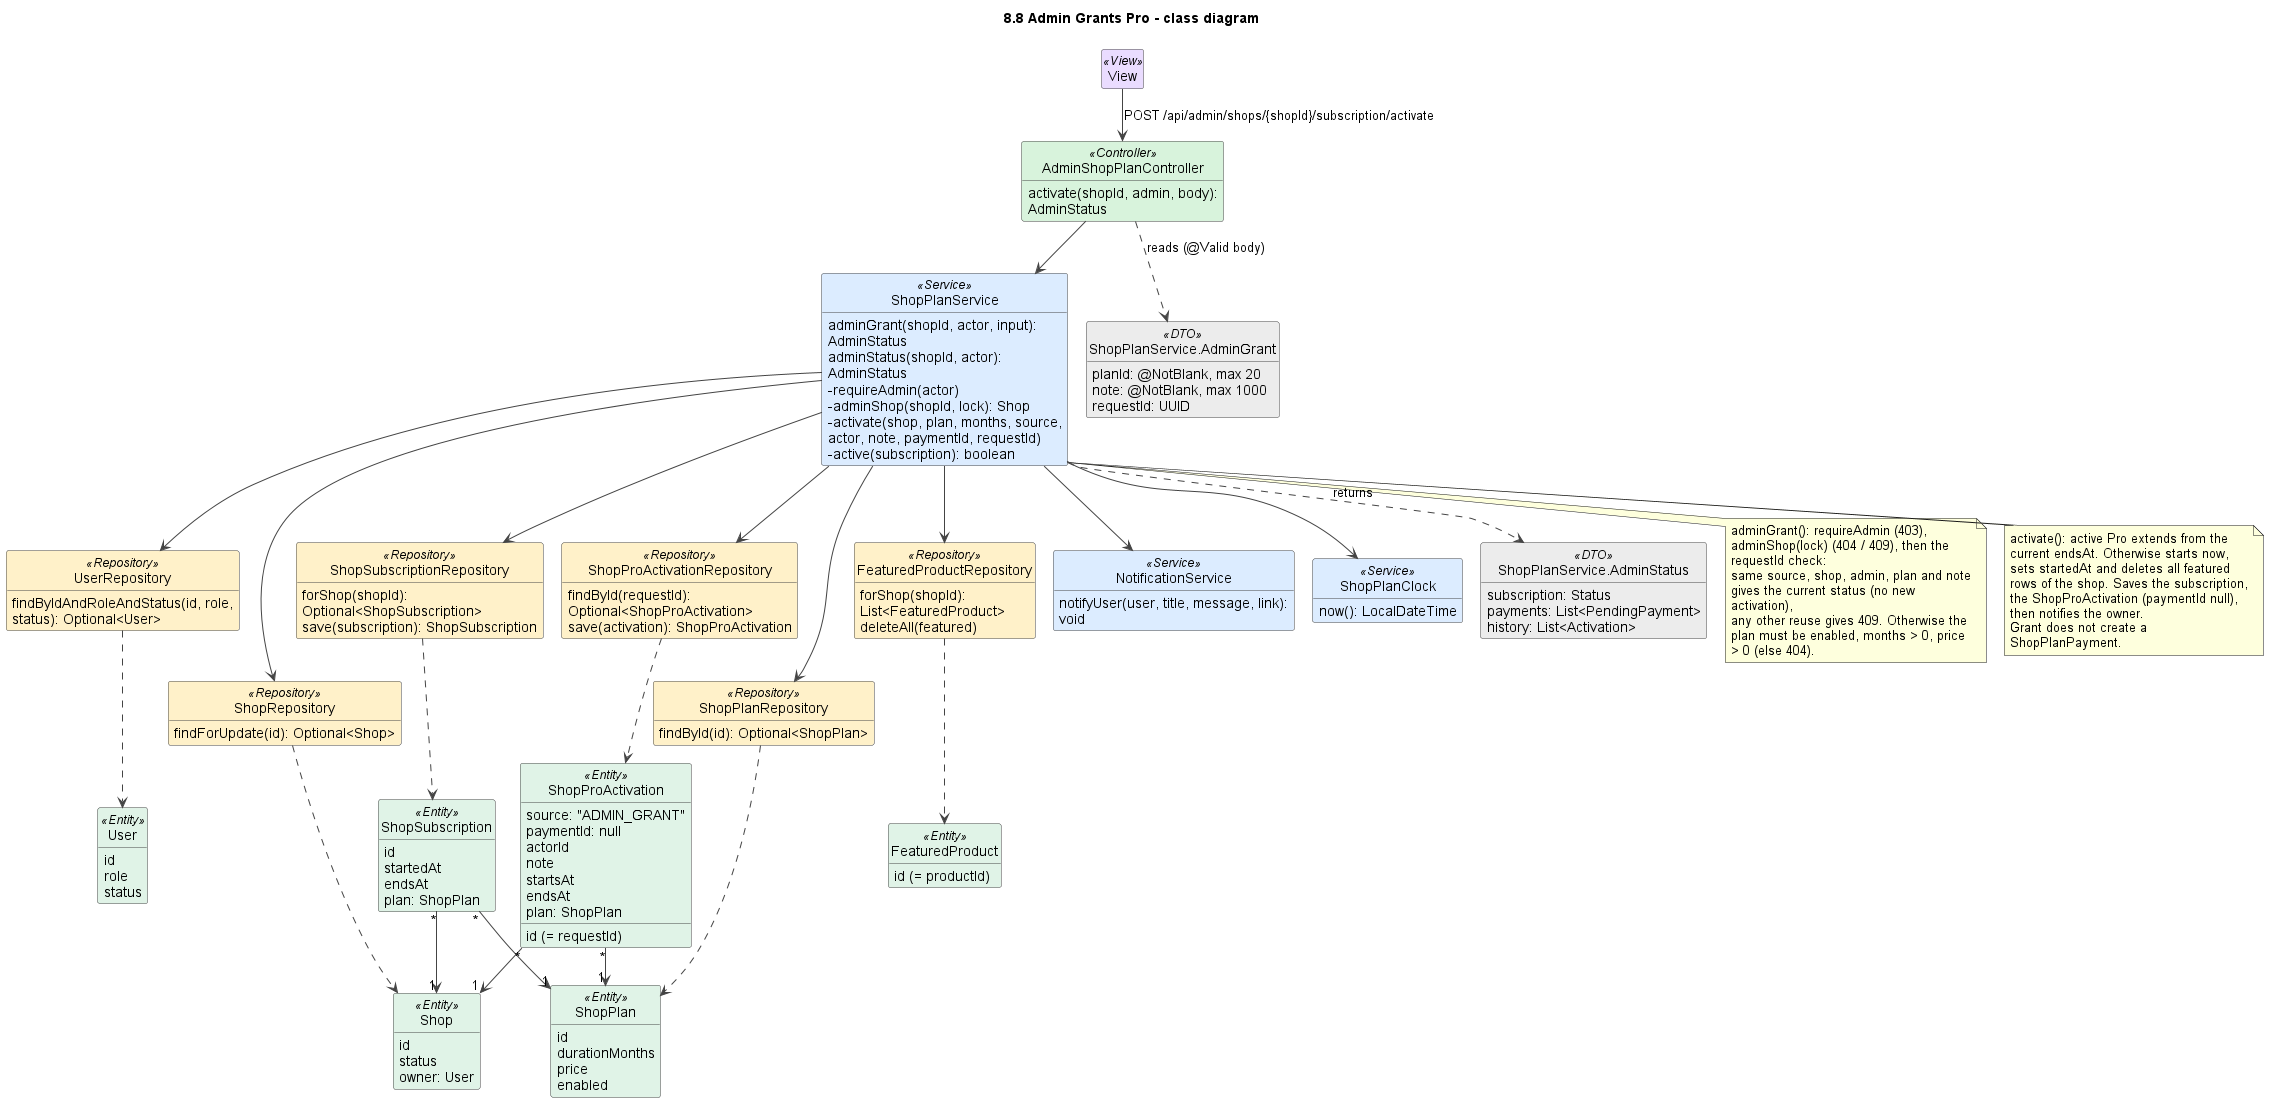

The diagram above was rendered by PlantUML. Its source (embedded in the PNG):
@startuml
!pragma layout smetana
title 8.8 Admin Grants Pro - class diagram
skinparam shadowing false
skinparam defaultFontName Arial
skinparam wrapWidth 240
skinparam ArrowColor #444444
skinparam classAttributeIconSize 0
skinparam nodesep 45
skinparam ranksep 50
skinparam class {
  BackgroundColor #FFFFFF
  BorderColor #444444
  BackgroundColor<<View>> #EADCFF
  BackgroundColor<<Controller>> #D8F3DC
  BackgroundColor<<Service>> #DCECFF
  BackgroundColor<<Repository>> #FFF1C9
  BackgroundColor<<Entity>> #E0F3E7
  BackgroundColor<<External>> #FFE0E0
  BackgroundColor<<DTO>> #ECECEC
  BackgroundColor<<Scheduler>> #FFE8CC
}
hide empty members
hide circle

class View <<View>>

class AdminShopPlanController <<Controller>> {
  activate(shopId, admin, body): AdminStatus
}
class ShopPlanService <<Service>> {
  adminGrant(shopId, actor, input): AdminStatus
  adminStatus(shopId, actor): AdminStatus
  -requireAdmin(actor)
  -adminShop(shopId, lock): Shop
  -activate(shop, plan, months, source, actor, note, paymentId, requestId)
  -active(subscription): boolean
}
class UserRepository <<Repository>> {
  findByIdAndRoleAndStatus(id, role, status): Optional<User>
}
class ShopRepository <<Repository>> {
  findForUpdate(id): Optional<Shop>
}
class ShopPlanRepository <<Repository>> {
  findById(id): Optional<ShopPlan>
}
class ShopSubscriptionRepository <<Repository>> {
  forShop(shopId): Optional<ShopSubscription>
  save(subscription): ShopSubscription
}
class ShopProActivationRepository <<Repository>> {
  findById(requestId): Optional<ShopProActivation>
  save(activation): ShopProActivation
}
class FeaturedProductRepository <<Repository>> {
  forShop(shopId): List<FeaturedProduct>
  deleteAll(featured)
}
class NotificationService <<Service>> {
  notifyUser(user, title, message, link): void
}
class ShopPlanClock <<Service>> {
  now(): LocalDateTime
}
class "ShopPlanService.AdminGrant" as AdminGrant <<DTO>> {
  planId: @NotBlank, max 20
  note: @NotBlank, max 1000
  requestId: UUID
}
class "ShopPlanService.AdminStatus" as AdminStatus <<DTO>> {
  subscription: Status
  payments: List<PendingPayment>
  history: List<Activation>
}
class Shop <<Entity>> {
  id
  status
  owner: User
}
class User <<Entity>> {
  id
  role
  status
}
class ShopPlan <<Entity>> {
  id
  durationMonths
  price
  enabled
}
class ShopSubscription <<Entity>> {
  id
  startedAt
  endsAt
  plan: ShopPlan
}
class ShopProActivation <<Entity>> {
  id (= requestId)
  source: "ADMIN_GRANT"
  paymentId: null
  actorId
  note
  startsAt
  endsAt
  plan: ShopPlan
}
class FeaturedProduct <<Entity>> {
  id (= productId)
}

View --> AdminShopPlanController : POST /api/admin/shops/{shopId}/subscription/activate
AdminShopPlanController --> ShopPlanService
AdminShopPlanController ..> AdminGrant : reads (@Valid body)
ShopPlanService ..> AdminStatus : returns
ShopPlanService --> UserRepository
ShopPlanService --> ShopRepository
ShopPlanService --> ShopPlanRepository
ShopPlanService --> ShopSubscriptionRepository
ShopPlanService --> ShopProActivationRepository
ShopPlanService --> FeaturedProductRepository
ShopPlanService --> NotificationService
ShopPlanService --> ShopPlanClock
UserRepository ..> User
ShopRepository ..> Shop
ShopPlanRepository ..> ShopPlan
ShopSubscriptionRepository ..> ShopSubscription
ShopProActivationRepository ..> ShopProActivation
FeaturedProductRepository ..> FeaturedProduct
ShopSubscription "*" --> "1" Shop
ShopSubscription "*" --> "1" ShopPlan
ShopProActivation "*" --> "1" Shop
ShopProActivation "*" --> "1" ShopPlan

note bottom of ShopPlanService
  adminGrant(): requireAdmin (403), adminShop(lock) (404 / 409), then the requestId check:
  same source, shop, admin, plan and note gives the current status (no new activation),
  any other reuse gives 409. Otherwise the plan must be enabled, months > 0, price > 0 (else 404).
end note

note bottom of ShopPlanService
  activate(): active Pro extends from the current endsAt. Otherwise starts now,
  sets startedAt and deletes all featured rows of the shop. Saves the subscription,
  the ShopProActivation (paymentId null), then notifies the owner.
  Grant does not create a ShopPlanPayment.
end note

@enduml